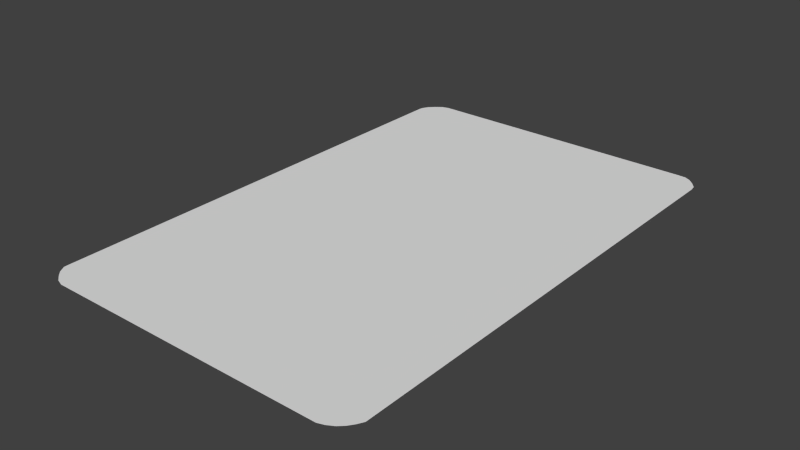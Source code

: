 # Source: card.blend  (saved by Blender 2.61.0; exported with 4.5.12 LTS)
import bpy
from mathutils import Matrix  # noqa: F401  (used for matrix-valued properties, if any)

bpy.ops.wm.read_factory_settings(use_empty=True)
scene = bpy.context.scene
scene.name = 'Scene'

# ---- collections
col_collection_1 = bpy.data.collections.new('Collection 1'); scene.collection.children.link(col_collection_1)

# ---- world
world_world = bpy.data.worlds.new('World'); scene.world = world_world
world_world.color = (0.05088, 0.05088, 0.05088)
world_world.use_sun_shadow = False
world_world.sun_shadow_jitter_overblur = 0.0
world_world.cycles.sampling_method = 'MANUAL'
world_world.cycles.sample_map_resolution = 256

# ---- meshes
me_plane = bpy.data.meshes.new('Plane')
me_plane.from_pydata([(4.42, 7.669, 0.0), (4.393, -7.596, 0.0), (-4.972, -7.096, 0.0), (-4.957, 7.126, 0.0), (4.944, -7.007, 0.0), (-4.979, -7.007, 0.0), (4.944, 7.014, 0.0), (-4.979, 7.014, 0.0), (4.203, -7.659, 0.0), (4.203, 7.68, 0.0), (4.203, -7.007, 0.0), (4.203, 7.014, 0.0), (-4.286, -7.659, 0.0), (-4.286, 7.68, 0.0), (-4.286, -7.007, 0.0), (-4.286, 7.014, 0.0), (4.766, 7.415, 0.0), (4.6, 7.576, 0.0), (4.914, 7.219, 0.0), (4.731, -7.349, 0.0), (4.581, -7.49, 0.0), (4.849, -7.186, 0.0), (-4.701, -7.438, 0.0), (-4.856, -7.288, 0.0), (-4.509, -7.582, 0.0), (-4.695, 7.47, 0.0), (-4.859, 7.303, 0.0), (-4.489, 7.624, 0.0)], [], [(10, 4, 6, 11), (12, 8, 10, 14), (15, 11, 9, 13), (5, 14, 15, 7), (14, 10, 11, 15), (16, 9, 11), (6, 18, 11), (18, 16, 11), (16, 17, 9), (17, 0, 9), (19, 10, 8), (1, 20, 8), (20, 19, 8), (19, 21, 10), (21, 4, 10), (22, 14, 5), (2, 23, 5), (23, 22, 5), (22, 24, 14), (24, 12, 14), (25, 7, 15), (13, 27, 15), (27, 25, 15), (25, 26, 7), (26, 3, 7)])
_uv = me_plane.uv_layers.new(name='UVMap')
_uv.uv.foreach_set('vector', [0.07033, 0.9608, 0.0007479, 0.9615, 0.0007478, 0.04075, 0.06839, 0.0393, 0.9305, 0.9999, 0.06985, 1.002, 0.07033, 0.9608, 0.9295, 0.9592, 0.93, 0.04319, 0.06839, 0.0393, 0.06796, -0.001213, 0.9312, 0.001091, 0.9948, 0.9576, 0.9295, 0.9592, 0.93, 0.04319, 0.9965, 0.04282, 0.9295, 0.9592, 0.07033, 0.9608, 0.06839, 0.0393, 0.93, 0.04319, 0.01689, 0.01459, 0.06796, -0.001213, 0.06839, 0.0393, 0.0007478, 0.04075, 0.003394, 0.02744, 0.06839, 0.0393, 0.003394, 0.02744, 0.01689, 0.01459, 0.06839, 0.0393, 0.01689, 0.01459, 0.03212, 0.004692, 0.06796, -0.001213, 0.03212, 0.004692, 0.0485, -0.0009505, 0.06796, -0.001213, 0.02147, 0.9835, 0.07033, 0.9608, 0.06985, 1.002, 0.05262, 0.999, 0.037, 0.9931, 0.06985, 1.002, 0.037, 0.9931, 0.02147, 0.9835, 0.06985, 1.002, 0.02147, 0.9835, 0.0102, 0.9731, 0.07033, 0.9608, 0.0102, 0.9731, 0.0007479, 0.9615, 0.07033, 0.9608, 0.9676, 0.9863, 0.9295, 0.9592, 0.9948, 0.9576, 0.9939, 0.9636, 0.9826, 0.9764, 0.9948, 0.9576, 0.9826, 0.9764, 0.9676, 0.9863, 0.9948, 0.9576, 0.9676, 0.9863, 0.9502, 0.9953, 0.9295, 0.9592, 0.9502, 0.9953, 0.9305, 0.9999, 0.9295, 0.9592, 0.9674, 0.01367, 0.9965, 0.04282, 0.93, 0.04319, 0.9312, 0.001091, 0.9489, 0.00435, 0.93, 0.04319, 0.9489, 0.00435, 0.9674, 0.01367, 0.93, 0.04319, 0.9674, 0.01367, 0.9837, 0.02413, 0.9965, 0.04282, 0.9837, 0.02413, 0.9935, 0.03463, 0.9965, 0.04282])
me_plane.use_remesh_preserve_volume = False
me_plane.use_remesh_preserve_attributes = False
me_plane.use_mirror_vertex_groups = False
me_plane.update()

# ---- objects
ob_plane = bpy.data.objects.new('Plane', me_plane)

# ---- transforms, parenting, visibility, modifiers, constraints
ob_plane.location = (0.0, 0.0, 0.0)
ob_plane.lineart.crease_threshold = 0.0

# ---- collection membership
col_collection_1.objects.link(ob_plane)

# ---- scene / render settings (as saved in the file)
scene.frame_start = 1; scene.frame_end = 250; scene.frame_set(1)
scene.render.engine = 'BLENDER_EEVEE_NEXT'
scene.render.image_settings.color_mode = 'RGB'
scene.render.image_settings.compression = 90
scene.render.resolution_percentage = 50
scene.render.dither_intensity = 0.0
scene.render.bake_margin = 2
scene.render.bake_bias = 0.0
scene.cycles.use_denoising = False
scene.cycles.samples = 10
scene.cycles.sampling_pattern = 'TABULATED_SOBOL'
scene.cycles.light_sampling_threshold = 0.0
scene.cycles.use_adaptive_sampling = False
scene.cycles.use_light_tree = False
scene.cycles.blur_glossy = 0.0
scene.cycles.volume_bounces = 1
scene.cycles.pixel_filter_type = 'GAUSSIAN'
scene.cycles.sample_clamp_indirect = 0.0
scene.view_settings.view_transform = 'Standard'
bpy.context.view_layer.update()

# ---- added for rendering (the .blend has no active camera and no usable light): camera, sun
cam_auto = bpy.data.cameras.new('AutoCamera')
cam_auto.lens = 50.0
cam_auto.sensor_width = 36.0
cam_auto.clip_end = 1000.0
ob_auto_camera = bpy.data.objects.new('AutoCamera', cam_auto)
scene.collection.objects.link(ob_auto_camera)
ob_auto_camera.location = (16.8855, -20.2729, 13.5222)
ob_auto_camera.rotation_euler = (1.09748, -7.21219e-08, 0.694738)
scene.camera = ob_auto_camera
light_auto_sun = bpy.data.lights.new('AutoSun', 'SUN')
light_auto_sun.energy = 3.0
light_auto_sun.angle = 0.0523599
ob_auto_sun = bpy.data.objects.new('AutoSun', light_auto_sun)
scene.collection.objects.link(ob_auto_sun)
ob_auto_sun.rotation_euler = (0.872665, 0.174533, 0.523599)
bpy.context.view_layer.update()
